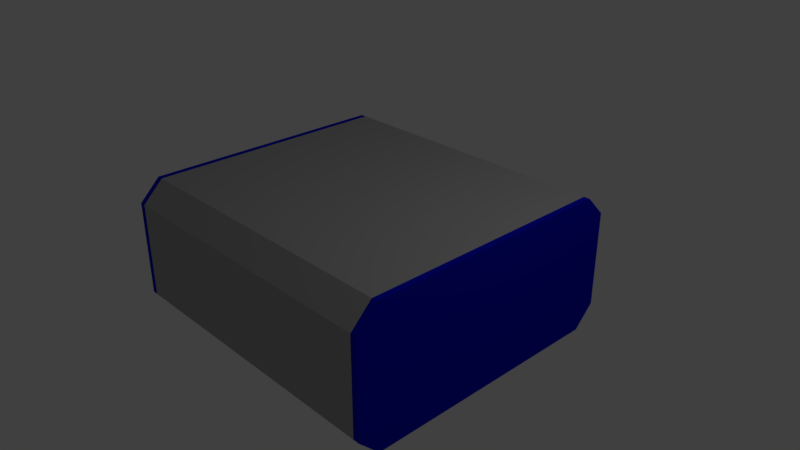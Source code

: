 # Source: logo.blend  (saved by Blender 2.79.0; exported with 4.5.12 LTS)
import bpy
from mathutils import Matrix  # noqa: F401  (used for matrix-valued properties, if any)

bpy.ops.wm.read_factory_settings(use_empty=True)
scene = bpy.context.scene
scene.name = 'Scene'

# ---- collections
col_collection_1 = bpy.data.collections.new('Collection 1'); scene.collection.children.link(col_collection_1)

# ---- materials (node trees are filled in below, after node groups)
mat_front = bpy.data.materials.new('Front')
mat_front.alpha_threshold = 0.0
mat_front.roughness = 0.5
mat_front.line_color = (0.0, 0.0, 0.0, 1.0)
mat_case = bpy.data.materials.new('Case')
mat_case.alpha_threshold = 0.0
mat_case.roughness = 0.5

# ---- material node trees
mat_front.use_nodes = True; mat_front.node_tree.nodes.clear()
_N = mat_front.node_tree.nodes; _L = mat_front.node_tree.links
n0 = _N.new('ShaderNodeOutputMaterial'); n0.name = 'Material Output'; n0.location = (300, 300)
n1 = _N.new('ShaderNodeBsdfDiffuse'); n1.name = 'Diffuse BSDF'; n1.location = (10, 300)
n1.inputs[0].default_value = (0.0, 0.003671, 0.6152, 1.0)
_L.new(n1.outputs[0], n0.inputs[0])
n0.is_active_output = True
mat_case.use_nodes = True; mat_case.node_tree.nodes.clear()
_N = mat_case.node_tree.nodes; _L = mat_case.node_tree.links
n0 = _N.new('ShaderNodeOutputMaterial'); n0.name = 'Material Output'; n0.location = (300, 300)
n1 = _N.new('ShaderNodeBsdfDiffuse'); n1.name = 'Diffuse BSDF'; n1.location = (10, 300)
n1.inputs[0].default_value = (0.4109, 0.4109, 0.4109, 1.0)
_L.new(n1.outputs[0], n0.inputs[0])
n0.is_active_output = True

# ---- world
world_world = bpy.data.worlds.new('World'); scene.world = world_world
world_world.color = (0.05088, 0.05088, 0.05088)
world_world.use_sun_shadow = False
world_world.sun_shadow_jitter_overblur = 0.0
world_world.cycles.sampling_method = 'MANUAL'

# ---- cameras
cam_camera = bpy.data.cameras.new('Camera')
cam_camera.clip_end = 100.0
cam_camera.lens = 35.0
cam_camera.sensor_width = 32.0
cam_camera.sensor_height = 18.0
cam_camera.ortho_scale = 7.314
cam_camera.dof.focus_distance = 0.0

# ---- lights
light_lamp = bpy.data.lights.new('Lamp', 'POINT')
light_lamp.transmission_factor = 0.0
light_lamp.cutoff_distance = 30.0
light_lamp.energy = 100.0
light_lamp.shadow_buffer_clip_start = 1.001
light_lamp.shadow_soft_size = 0.1
light_lamp.shadow_maximum_resolution = 0.006
light_lamp.use_absolute_resolution = True

# ---- meshes
me_cube = bpy.data.meshes.new('Cube')
me_cube.from_pydata([(1.085, 1.0, 1.0), (1.0, -1.0, 0.06701), (-1.0, -1.0, 0.06701), (1.085, -1.0, 0.06701), (1.0, 1.0, 1.0), (1.0, -1.0, 1.0), (-1.0, -1.0, 1.0), (-1.0, 1.0, 1.0), (1.0, 0.7178, 0.06701), (1.0, 1.0, 0.3492), (-1.0, 1.0, 0.3492), (-1.0, 0.7178, 0.06701), (1.085, -1.0, 1.0), (1.085, 0.7178, 0.06701), (1.085, 1.0, 0.3492)], [], [(4, 9, 10, 7), (4, 7, 6, 5), (8, 1, 2, 11), (1, 5, 6, 2), (13, 14, 0, 12, 3), (2, 6, 7, 10, 11), (8, 11, 10, 9), (1, 8, 13, 3), (8, 9, 14, 13), (4, 5, 12, 0), (9, 4, 0, 14), (5, 1, 3, 12)])
me_cube.polygons.foreach_set('material_index', [1, 0, 1, 0, 0, 0, 1, 0, 0, 0, 0, 0])
_uv = me_cube.uv_layers.new(name='UVMap')
_uv.uv.foreach_set('vector', [0.6997, 0.5203, 0.8624, 0.5203, 0.8624, 1.0, 0.6997, 1.0, 0.5, 0.0203, 0.5, 0.5, 7.451e-08, 0.5, 0.0, 0.0203, 0.5706, 0.0203, 1.0, 0.0203, 1.0, 0.5, 0.5706, 0.5, 0.2332, 0.9797, 5.96e-08, 0.9797, 0.0, 0.5, 0.2332, 0.5, 0.2332, 0.5677, 0.3038, 0.5, 0.4665, 0.5, 0.4665, 0.9797, 0.2332, 0.9797, 0.6997, 0.9797, 0.4665, 0.9797, 0.4665, 0.5, 0.6292, 0.5, 0.6997, 0.5677, 0.5706, 0.0203, 0.5706, 0.5, 0.5, 0.5, 0.5, 0.0203, 1.0, 0.0203, 0.5706, 0.0203, 0.5706, 2.859e-08, 1.0, 0.0, 0.5706, 0.0203, 0.5, 0.0203, 0.5, 2.859e-08, 0.5706, 2.859e-08, 0.5, 0.0203, 0.0, 0.0203, 2.98e-08, 1.144e-07, 0.5, 0.0, 0.8624, 0.5203, 0.6997, 0.5203, 0.6997, 0.5, 0.8624, 0.5, 5.96e-08, 0.9797, 0.2332, 0.9797, 0.2332, 1.0, 5.96e-08, 1.0])
me_cube.materials.append(mat_front)
me_cube.materials.append(mat_case)
me_cube.use_remesh_preserve_volume = False
me_cube.use_remesh_preserve_attributes = False
me_cube.use_mirror_vertex_groups = False
me_cube.update()

# ---- objects
ob_empty = bpy.data.objects.new('Empty', None)
ob_cube = bpy.data.objects.new('Cube', me_cube)
ob_lamp = bpy.data.objects.new('Lamp', light_lamp)
ob_camera = bpy.data.objects.new('Camera', cam_camera)

# ---- transforms, parenting, visibility, modifiers, constraints
ob_empty.location = (0.0, 0.0, 0.0)
ob_empty.empty_image_offset = (0.0, 0.0)
ob_empty.lineart.crease_threshold = 0.0
ob_cube.location = (1.0, 1.0, -1.0)
ob_cube.lock_rotations_4d = False
ob_cube.empty_display_type = 'ARROWS'
ob_cube.lineart.crease_threshold = 0.0
_m = ob_cube.modifiers.new('Mirror', 'MIRROR')
_m.use_axis = (True, True, True)
_m.mirror_object = ob_empty
ob_lamp.location = (4.076, 1.005, 5.904)
ob_lamp.rotation_euler = (0.6503, 0.05522, 1.866)
ob_lamp.lock_rotations_4d = False
ob_lamp.empty_display_type = 'ARROWS'
ob_lamp.color = (0.0, 0.0, 0.0, 0.0)
ob_lamp.lineart.crease_threshold = 0.0
ob_camera.location = (7.481, -6.508, 5.344)
ob_camera.rotation_euler = (1.109, 0.0, 0.8149)
ob_camera.lock_rotations_4d = False
ob_camera.empty_display_type = 'ARROWS'
ob_camera.color = (0.0, 0.0, 0.0, 0.0)
ob_camera.display_type = 'WIRE'
ob_camera.lineart.crease_threshold = 0.0

# ---- collection membership
col_collection_1.objects.link(ob_empty)
col_collection_1.objects.link(ob_cube)
col_collection_1.objects.link(ob_lamp)
col_collection_1.objects.link(ob_camera)

# ---- scene / render settings (as saved in the file)
scene.camera = ob_camera
scene.frame_start = 1; scene.frame_end = 250; scene.frame_set(1)
scene.render.engine = 'CYCLES'
scene.render.resolution_percentage = 50
scene.render.dither_intensity = 0.0
scene.cycles.use_denoising = False
scene.cycles.samples = 128
scene.cycles.sampling_pattern = 'TABULATED_SOBOL'
scene.cycles.use_adaptive_sampling = False
scene.cycles.use_light_tree = False
scene.cycles.blur_glossy = 0.0
scene.cycles.sample_clamp_indirect = 0.0
scene.view_settings.view_transform = 'Standard'
bpy.context.view_layer.update()
